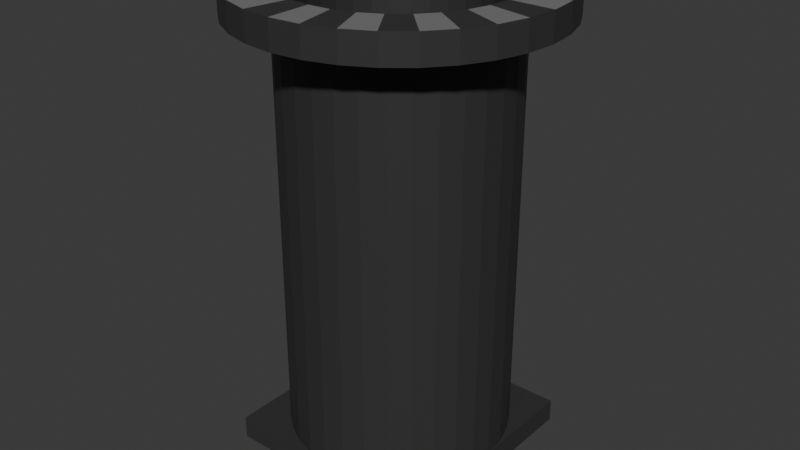 # Source: basketball_spawn_pipe.blend  (saved by Blender 4.0.36; exported with 4.5.12 LTS)
import bpy
from mathutils import Matrix  # noqa: F401  (used for matrix-valued properties, if any)

bpy.ops.wm.read_factory_settings(use_empty=True)
scene = bpy.context.scene
scene.name = 'Scene'

# ---- collections
col_collection = bpy.data.collections.new('Collection'); scene.collection.children.link(col_collection)

# ---- materials (node trees are filled in below, after node groups)
mat_material_001 = bpy.data.materials.new('Material.001')
mat_material_001.use_transparent_shadow = False
mat_material_002 = bpy.data.materials.new('Material.002')
mat_material_002.use_transparent_shadow = False

# ---- material node trees
mat_material_001.use_nodes = True; mat_material_001.node_tree.nodes.clear()
_N = mat_material_001.node_tree.nodes; _L = mat_material_001.node_tree.links
n0 = _N.new('ShaderNodeBsdfPrincipled'); n0.name = 'Principled BSDF'; n0.location = (10, 300)
n0.inputs[0].default_value = (0.03719, 0.03719, 0.03719, 1.0)
n0.inputs[3].default_value = 1.45
n1 = _N.new('ShaderNodeOutputMaterial'); n1.name = 'Material Output'; n1.location = (300, 300)
_L.new(n0.outputs[0], n1.inputs[0])
n1.is_active_output = True
mat_material_002.use_nodes = True; mat_material_002.node_tree.nodes.clear()
_N = mat_material_002.node_tree.nodes; _L = mat_material_002.node_tree.links
n0 = _N.new('ShaderNodeBsdfPrincipled'); n0.name = 'Principled BSDF'; n0.location = (10, 300)
n0.inputs[0].default_value = (0.1957, 0.1957, 0.1957, 1.0)
n0.inputs[3].default_value = 1.45
n1 = _N.new('ShaderNodeOutputMaterial'); n1.name = 'Material Output'; n1.location = (300, 300)
_L.new(n0.outputs[0], n1.inputs[0])
n1.is_active_output = True

# ---- world
world_world = bpy.data.worlds.new('World'); scene.world = world_world
world_world.use_nodes = True; world_world.node_tree.nodes.clear()
_N = world_world.node_tree.nodes; _L = world_world.node_tree.links
n0 = _N.new('ShaderNodeOutputWorld'); n0.name = 'World Output'; n0.location = (300, 300)
n1 = _N.new('ShaderNodeBackground'); n1.name = 'Background'; n1.location = (10, 300)
n1.inputs[0].default_value = (0.05088, 0.05088, 0.05088, 1.0)
_L.new(n1.outputs[0], n0.inputs[0])
n0.is_active_output = True
world_world.color = (0.05088, 0.05088, 0.05088)
world_world.use_sun_shadow = False
world_world.sun_shadow_jitter_overblur = 0.0

# ---- meshes
me_cylinder = bpy.data.meshes.new('Cylinder')
me_cylinder.from_pydata([(0.0, 1.0, -1.0), (0.0, 1.0, 1.0), (0.1951, 0.9808, -1.0), (0.1951, 0.9808, 1.0), (0.3827, 0.9239, -1.0), (0.3827, 0.9239, 1.0), (0.5556, 0.8315, -1.0), (0.5556, 0.8315, 1.0), (0.7071, 0.7071, -1.0), (0.7071, 0.7071, 1.0), (0.8315, 0.5556, -1.0), (0.8315, 0.5556, 1.0), (0.9239, 0.3827, -1.0), (0.9239, 0.3827, 1.0), (0.9808, 0.1951, -1.0), (0.9808, 0.1951, 1.0), (1.0, 0.0, -1.0), (1.0, 0.0, 1.0), (0.9808, -0.1951, -1.0), (0.9808, -0.1951, 1.0), (0.9239, -0.3827, -1.0), (0.9239, -0.3827, 1.0), (0.8315, -0.5556, -1.0), (0.8315, -0.5556, 1.0), (0.7071, -0.7071, -1.0), (0.7071, -0.7071, 1.0), (0.5556, -0.8315, -1.0), (0.5556, -0.8315, 1.0), (0.3827, -0.9239, -1.0), (0.3827, -0.9239, 1.0), (0.1951, -0.9808, -1.0), (0.1951, -0.9808, 1.0), (0.0, -1.0, -1.0), (0.0, -1.0, 1.0), (-0.1951, -0.9808, -1.0), (-0.1951, -0.9808, 1.0), (-0.3827, -0.9239, -1.0), (-0.3827, -0.9239, 1.0), (-0.5556, -0.8315, -1.0), (-0.5556, -0.8315, 1.0), (-0.7071, -0.7071, -1.0), (-0.7071, -0.7071, 1.0), (-0.8315, -0.5556, -1.0), (-0.8315, -0.5556, 1.0), (-0.9239, -0.3827, -1.0), (-0.9239, -0.3827, 1.0), (-0.9808, -0.1951, -1.0), (-0.9808, -0.1951, 1.0), (-1.0, 0.0, -1.0), (-1.0, 0.0, 1.0), (-0.9808, 0.1951, -1.0), (-0.9808, 0.1951, 1.0), (-0.9239, 0.3827, -1.0), (-0.9239, 0.3827, 1.0), (-0.8315, 0.5556, -1.0), (-0.8315, 0.5556, 1.0), (-0.7071, 0.7071, -1.0), (-0.7071, 0.7071, 1.0), (-0.5556, 0.8315, -1.0), (-0.5556, 0.8315, 1.0), (-0.3827, 0.9239, -1.0), (-0.3827, 0.9239, 1.0), (-0.1951, 0.9808, -1.0), (-0.1951, 0.9808, 1.0), (0.0, 1.0, 0.0), (0.1951, 0.9808, 0.0), (0.3827, 0.9239, 0.0), (0.5556, 0.8315, 0.0), (0.7071, 0.7071, 0.0), (0.8315, 0.5556, 0.0), (0.9239, 0.3827, 0.0), (0.9808, 0.1951, 0.0), (1.0, 0.0, 0.0), (0.9808, -0.1951, 0.0), (0.9239, -0.3827, 0.0), (0.8315, -0.5556, 0.0), (0.7071, -0.7071, 0.0), (0.5556, -0.8315, 0.0), (0.3827, -0.9239, 0.0), (0.1951, -0.9808, 0.0), (0.0, -1.0, 0.0), (-0.1951, -0.9808, 0.0), (-0.3827, -0.9239, 0.0), (-0.5556, -0.8315, 0.0), (-0.7071, -0.7071, 0.0), (-0.8315, -0.5556, 0.0), (-0.9239, -0.3827, 0.0), (-0.9808, -0.1951, 0.0), (-1.0, 0.0, 0.0), (-0.9808, 0.1951, 0.0), (-0.9239, 0.3827, 0.0), (-0.8315, 0.5556, 0.0), (-0.7071, 0.7071, 0.0), (-0.5556, 0.8315, 0.0), (-0.3827, 0.9239, 0.0), (-0.1951, 0.9808, 0.0), (0.0, 1.0, 0.5), (0.1951, 0.9808, 0.5), (0.3827, 0.9239, 0.5), (0.5556, 0.8315, 0.5), (0.7071, 0.7071, 0.5), (0.8315, 0.5556, 0.5), (0.9239, 0.3827, 0.5), (0.9808, 0.1951, 0.5), (1.0, 0.0, 0.5), (0.9808, -0.1951, 0.5), (0.9239, -0.3827, 0.5), (0.8315, -0.5556, 0.5), (0.7071, -0.7071, 0.5), (0.5556, -0.8315, 0.5), (0.3827, -0.9239, 0.5), (0.1951, -0.9808, 0.5), (0.0, -1.0, 0.5), (-0.1951, -0.9808, 0.5), (-0.3827, -0.9239, 0.5), (-0.5556, -0.8315, 0.5), (-0.7071, -0.7071, 0.5), (-0.8315, -0.5556, 0.5), (-0.9239, -0.3827, 0.5), (-0.9808, -0.1951, 0.5), (-1.0, 0.0, 0.5), (-0.9808, 0.1951, 0.5), (-0.9239, 0.3827, 0.5), (-0.8315, 0.5556, 0.5), (-0.7071, 0.7071, 0.5), (-0.5556, 0.8315, 0.5), (-0.3827, 0.9239, 0.5), (-0.1951, 0.9808, 0.5), (0.0, 1.0, 0.75), (0.1951, 0.9808, 0.75), (0.3827, 0.9239, 0.75), (0.5556, 0.8315, 0.75), (0.7071, 0.7071, 0.75), (0.8315, 0.5556, 0.75), (0.9239, 0.3827, 0.75), (0.9808, 0.1951, 0.75), (1.0, 0.0, 0.75), (0.9808, -0.1951, 0.75), (0.9239, -0.3827, 0.75), (0.8315, -0.5556, 0.75), (0.7071, -0.7071, 0.75), (0.5556, -0.8315, 0.75), (0.3827, -0.9239, 0.75), (0.1951, -0.9808, 0.75), (0.0, -1.0, 0.75), (-0.1951, -0.9808, 0.75), (-0.3827, -0.9239, 0.75), (-0.5556, -0.8315, 0.75), (-0.7071, -0.7071, 0.75), (-0.8315, -0.5556, 0.75), (-0.9239, -0.3827, 0.75), (-0.9808, -0.1951, 0.75), (-1.0, 0.0, 0.75), (-0.9808, 0.1951, 0.75), (-0.9239, 0.3827, 0.75), (-0.8315, 0.5556, 0.75), (-0.7071, 0.7071, 0.75), (-0.5556, 0.8315, 0.75), (-0.3827, 0.9239, 0.75), (-0.1951, 0.9808, 0.75), (0.2711, 1.363, 1.0), (0.0, 1.39, 1.0), (0.0, 1.39, 0.75), (0.5318, 1.284, 1.0), (0.772, 1.155, 1.0), (0.9826, 0.9826, 1.0), (1.155, 0.772, 1.0), (1.284, 0.5318, 1.0), (1.363, 0.2711, 1.0), (1.39, 0.0, 1.0), (1.363, -0.2711, 1.0), (1.284, -0.5318, 1.0), (1.155, -0.772, 1.0), (0.9826, -0.9826, 1.0), (0.772, -1.155, 1.0), (0.5318, -1.284, 1.0), (0.2711, -1.363, 1.0), (0.0, -1.39, 1.0), (-0.2711, -1.363, 1.0), (-0.5318, -1.284, 1.0), (-0.772, -1.155, 1.0), (-0.9826, -0.9826, 1.0), (-1.155, -0.772, 1.0), (-1.284, -0.5318, 1.0), (-1.363, -0.2711, 1.0), (-1.39, 0.0, 1.0), (-1.363, 0.2711, 1.0), (-1.284, 0.5318, 1.0), (-1.155, 0.772, 1.0), (-0.9826, 0.9826, 1.0), (-0.772, 1.155, 1.0), (-0.5318, 1.284, 1.0), (-0.2711, 1.363, 1.0), (0.2711, 1.363, 0.75), (0.5318, 1.284, 0.75), (0.772, 1.155, 0.75), (0.9826, 0.9826, 0.75), (1.155, 0.772, 0.75), (1.284, 0.5318, 0.75), (1.363, 0.2711, 0.75), (1.39, 0.0, 0.75), (1.363, -0.2711, 0.75), (1.284, -0.5318, 0.75), (1.155, -0.772, 0.75), (0.9826, -0.9826, 0.75), (0.772, -1.155, 0.75), (0.5318, -1.284, 0.75), (0.2711, -1.363, 0.75), (0.0, -1.39, 0.75), (-0.2711, -1.363, 0.75), (-0.5318, -1.284, 0.75), (-0.772, -1.155, 0.75), (-0.9826, -0.9826, 0.75), (-1.155, -0.772, 0.75), (-1.284, -0.5318, 0.75), (-1.363, -0.2711, 0.75), (-1.39, 0.0, 0.75), (-1.363, 0.2711, 0.75), (-1.284, 0.5318, 0.75), (-1.155, 0.772, 0.75), (-0.9826, 0.9826, 0.75), (-0.772, 1.155, 0.75), (-0.5318, 1.284, 0.75), (-0.2711, 1.363, 0.75), (0.0, 1.0, -3.133), (0.1951, 0.9808, -3.133), (0.3827, 0.9239, -3.133), (0.5556, 0.8315, -3.133), (0.7071, 0.7071, -3.133), (0.8315, 0.5556, -3.133), (0.9239, 0.3827, -3.133), (0.9808, 0.1951, -3.133), (1.0, 0.0, -3.133), (0.9808, -0.1951, -3.133), (0.9239, -0.3827, -3.133), (0.8315, -0.5556, -3.133), (0.7071, -0.7071, -3.133), (0.5556, -0.8315, -3.133), (0.3827, -0.9239, -3.133), (0.1951, -0.9808, -3.133), (0.0, -1.0, -3.133), (-0.1951, -0.9808, -3.133), (-0.3827, -0.9239, -3.133), (-0.5556, -0.8315, -3.133), (-0.7071, -0.7071, -3.133), (-0.8315, -0.5556, -3.133), (-0.9239, -0.3827, -3.133), (-0.9808, -0.1951, -3.133), (-1.0, 0.0, -3.133), (-0.9808, 0.1951, -3.133), (-0.9239, 0.3827, -3.133), (-0.8315, 0.5556, -3.133), (-0.7071, 0.7071, -3.133), (-0.5556, 0.8315, -3.133), (-0.3827, 0.9239, -3.133), (-0.1951, 0.9808, -3.133), (-1.0, -1.0, -3.024), (1.0, -1.0, -3.024), (-1.0, 1.0, -3.024), (1.0, 1.0, -3.024)], [(65, 2), (66, 4), (67, 6), (68, 8), (69, 10), (70, 12), (71, 14), (72, 16), (73, 18), (74, 20), (75, 22), (76, 24), (77, 26), (78, 28), (79, 30), (80, 32), (81, 34), (82, 36), (83, 38), (84, 40), (85, 42), (86, 44), (87, 46), (88, 48), (89, 50), (90, 52), (91, 54), (92, 56), (93, 58), (94, 60), (95, 62), (0, 64), (97, 65), (98, 66), (99, 67), (100, 68), (101, 69), (102, 70), (103, 71), (104, 72), (105, 73), (106, 74), (107, 75), (108, 76), (109, 77), (110, 78), (111, 79), (112, 80), (113, 81), (114, 82), (115, 83), (116, 84), (117, 85), (118, 86), (119, 87), (120, 88), (121, 89), (122, 90), (123, 91), (124, 92), (125, 93), (126, 94), (127, 95), (64, 96), (129, 97), (130, 98), (131, 99), (132, 100), (133, 101), (134, 102), (135, 103), (136, 104), (137, 105), (138, 106), (139, 107), (140, 108), (141, 109), (142, 110), (143, 111), (144, 112), (145, 113), (146, 114), (147, 115), (148, 116), (149, 117), (150, 118), (151, 119), (152, 120), (153, 121), (154, 122), (155, 123), (156, 124), (157, 125), (158, 126), (159, 127), (96, 128)], [(53, 55, 188, 187), (1, 3, 160, 161), (145, 144, 208, 209), (35, 37, 179, 178), (146, 145, 209, 210), (17, 19, 170, 169), (147, 146, 210, 211), (51, 53, 187, 186), (148, 147, 211, 212), (33, 35, 178, 177), (149, 148, 212, 213), (15, 17, 169, 168), (150, 149, 213, 214), (49, 51, 186, 185), (151, 150, 214, 215), (31, 33, 177, 176), (152, 151, 215, 216), (13, 15, 168, 167), (153, 152, 216, 217), (47, 49, 185, 184), (154, 153, 217, 218), (29, 31, 176, 175), (155, 154, 218, 219), (11, 13, 167, 166), (129, 128, 162, 193), (63, 1, 161, 192), (156, 155, 219, 220), (130, 129, 193, 194), (45, 47, 184, 183), (157, 156, 220, 221), (131, 130, 194, 195), (27, 29, 175, 174), (141, 140, 204, 205), (142, 141, 205, 206), (143, 142, 206, 207), (144, 143, 207, 208), (222, 191, 192, 223), (220, 189, 190, 221), (218, 187, 188, 219), (216, 185, 186, 217), (214, 183, 184, 215), (5, 7, 164, 163), (57, 59, 190, 189), (39, 41, 181, 180), (21, 23, 172, 171), (212, 181, 182, 213), (210, 179, 180, 211), (208, 177, 178, 209), (206, 175, 176, 207), (204, 173, 174, 205), (202, 171, 172, 203), (200, 169, 170, 201), (198, 167, 168, 199), (196, 165, 166, 197), (194, 163, 164, 195), (162, 161, 160, 193), (3, 5, 163, 160), (55, 57, 189, 188), (37, 39, 180, 179), (19, 21, 171, 170), (223, 192, 161, 162), (221, 190, 191, 222), (219, 188, 189, 220), (217, 186, 187, 218), (215, 184, 185, 216), (23, 25, 173, 172), (138, 137, 201, 202), (139, 138, 202, 203), (140, 139, 203, 204), (213, 182, 183, 214), (211, 180, 181, 212), (209, 178, 179, 210), (207, 176, 177, 208), (205, 174, 175, 206), (203, 172, 173, 204), (201, 170, 171, 202), (199, 168, 169, 200), (197, 166, 167, 198), (195, 164, 165, 196), (193, 160, 163, 194), (48, 46, 151, 152), (50, 48, 152, 153), (52, 50, 153, 154), (54, 52, 154, 155), (56, 54, 155, 156), (58, 56, 156, 157), (60, 58, 157, 158), (62, 60, 158, 159), (0, 62, 159, 128), (40, 38, 147, 148), (42, 40, 148, 149), (44, 42, 149, 150), (46, 44, 150, 151), (38, 36, 146, 147), (36, 34, 145, 146), (34, 32, 144, 145), (32, 30, 143, 144), (28, 26, 141, 142), (26, 24, 140, 141), (24, 22, 139, 140), (2, 0, 128, 129), (4, 2, 129, 130), (6, 4, 130, 131), (8, 6, 131, 132), (10, 8, 132, 133), (12, 10, 133, 134), (14, 12, 134, 135), (16, 14, 135, 136), (18, 16, 136, 137), (20, 18, 137, 138), (22, 20, 138, 139), (30, 28, 142, 143), (137, 136, 200, 201), (41, 43, 182, 181), (136, 135, 199, 200), (59, 61, 191, 190), (135, 134, 198, 199), (7, 9, 165, 164), (25, 27, 174, 173), (134, 133, 197, 198), (128, 159, 223, 162), (43, 45, 183, 182), (133, 132, 196, 197), (159, 158, 222, 223), (61, 63, 192, 191), (132, 131, 195, 196), (9, 11, 166, 165), (158, 157, 221, 222), (14, 16, 232, 231), (32, 34, 241, 240), (50, 52, 250, 249), (6, 8, 228, 227), (24, 26, 237, 236), (42, 44, 246, 245), (60, 62, 255, 254), (16, 18, 233, 232), (34, 36, 242, 241), (52, 54, 251, 250), (8, 10, 229, 228), (26, 28, 238, 237), (44, 46, 247, 246), (0, 2, 225, 224), (62, 0, 224, 255), (18, 20, 234, 233), (36, 38, 243, 242), (54, 56, 252, 251), (10, 12, 230, 229), (28, 30, 239, 238), (46, 48, 248, 247), (2, 4, 226, 225), (20, 22, 235, 234), (38, 40, 244, 243), (56, 58, 253, 252), (12, 14, 231, 230), (30, 32, 240, 239), (48, 50, 249, 248), (4, 6, 227, 226), (22, 24, 236, 235), (40, 42, 245, 244), (58, 60, 254, 253), (256, 257, 259, 258)])
me_cylinder.polygons.foreach_set('material_index', [0, 0, 0, 1, 0, 0, 0, 1, 0, 0, 0, 1, 0, 0, 0, 1, 0, 0, 0, 1, 0, 0, 0, 1, 0, 1, 0, 0, 0, 0, 0, 1, 0, 0, 0, 0, 0, 0, 0, 0, 0, 0, 0, 1, 0, 0, 0, 0, 0, 0, 0, 0, 0, 0, 0, 0, 1, 1, 0, 1, 0, 0, 0, 0, 0, 1, 0, 0, 0, 0, 0, 0, 0, 0, 0, 0, 0, 0, 0, 0, 0, 0, 0, 0, 0, 0, 0, 0, 0, 0, 0, 0, 0, 0, 0, 0, 0, 0, 0, 0, 0, 0, 0, 0, 0, 0, 0, 0, 0, 0, 0, 0, 0, 0, 0, 1, 0, 1, 0, 0, 0, 1, 0, 0, 0, 0, 0, 0, 0, 0, 0, 0, 0, 0, 0, 0, 0, 0, 0, 0, 0, 0, 0, 0, 0, 0, 0, 0, 0, 0, 0, 0, 0, 0, 0, 0, 0, 0, 0, 0, 0])
_uv = me_cylinder.uv_layers.new(name='UVMap')
_uv.uv.foreach_set('vector', [0.0, 0.0, 0.0, 0.0, 0.0, 0.0, 0.0, 0.0, 0.0, 0.0, 0.0, 0.0, 0.0, 0.0, 0.0, 0.0, 0.4688, 0.9375, 0.5, 0.9375, 0.5, 0.9375, 0.4688, 0.9375, 0.0, 0.0, 0.0, 0.0, 0.0, 0.0, 0.0, 0.0, 0.4375, 0.9375, 0.4688, 0.9375, 0.4688, 0.9375, 0.4375, 0.9375, 0.0, 0.0, 0.0, 0.0, 0.0, 0.0, 0.0, 0.0, 0.4062, 0.9375, 0.4375, 0.9375, 0.4375, 0.9375, 0.4062, 0.9375, 0.0, 0.0, 0.0, 0.0, 0.0, 0.0, 0.0, 0.0, 0.375, 0.9375, 0.4062, 0.9375, 0.4062, 0.9375, 0.375, 0.9375, 0.0, 0.0, 0.0, 0.0, 0.0, 0.0, 0.0, 0.0, 0.3438, 0.9375, 0.375, 0.9375, 0.375, 0.9375, 0.3438, 0.9375, 0.0, 0.0, 0.0, 0.0, 0.0, 0.0, 0.0, 0.0, 0.3125, 0.9375, 0.3438, 0.9375, 0.3438, 0.9375, 0.3125, 0.9375, 0.0, 0.0, 0.0, 0.0, 0.0, 0.0, 0.0, 0.0, 0.2812, 0.9375, 0.3125, 0.9375, 0.3125, 0.9375, 0.2812, 0.9375, 0.0, 0.0, 0.0, 0.0, 0.0, 0.0, 0.0, 0.0, 0.25, 0.9375, 0.2812, 0.9375, 0.2812, 0.9375, 0.25, 0.9375, 0.0, 0.0, 0.0, 0.0, 0.0, 0.0, 0.0, 0.0, 0.2188, 0.9375, 0.25, 0.9375, 0.25, 0.9375, 0.2188, 0.9375, 0.0, 0.0, 0.0, 0.0, 0.0, 0.0, 0.0, 0.0, 0.1875, 0.9375, 0.2188, 0.9375, 0.2188, 0.9375, 0.1875, 0.9375, 0.0, 0.0, 0.0, 0.0, 0.0, 0.0, 0.0, 0.0, 0.1562, 0.9375, 0.1875, 0.9375, 0.1875, 0.9375, 0.1562, 0.9375, 0.0, 0.0, 0.0, 0.0, 0.0, 0.0, 0.0, 0.0, 0.9688, 0.9375, 1.0, 0.9375, 1.0, 0.9375, 0.9688, 0.9375, 0.0, 0.0, 0.0, 0.0, 0.0, 0.0, 0.0, 0.0, 0.125, 0.9375, 0.1562, 0.9375, 0.1562, 0.9375, 0.125, 0.9375, 0.9375, 0.9375, 0.9688, 0.9375, 0.9688, 0.9375, 0.9375, 0.9375, 0.0, 0.0, 0.0, 0.0, 0.0, 0.0, 0.0, 0.0, 0.09375, 0.9375, 0.125, 0.9375, 0.125, 0.9375, 0.09375, 0.9375, 0.9062, 0.9375, 0.9375, 0.9375, 0.9375, 0.9375, 0.9062, 0.9375, 0.0, 0.0, 0.0, 0.0, 0.0, 0.0, 0.0, 0.0, 0.5938, 0.9375, 0.625, 0.9375, 0.625, 0.9375, 0.5938, 0.9375, 0.5625, 0.9375, 0.5938, 0.9375, 0.5938, 0.9375, 0.5625, 0.9375, 0.5312, 0.9375, 0.5625, 0.9375, 0.5625, 0.9375, 0.5312, 0.9375, 0.5, 0.9375, 0.5312, 0.9375, 0.5312, 0.9375, 0.5, 0.9375, 0.0625, 0.9375, 0.0625, 1.0, 0.03125, 1.0, 0.03125, 0.9375, 0.125, 0.9375, 0.125, 1.0, 0.09375, 1.0, 0.09375, 0.9375, 0.1875, 0.9375, 0.1875, 1.0, 0.1562, 1.0, 0.1562, 0.9375, 0.25, 0.9375, 0.25, 1.0, 0.2188, 1.0, 0.2188, 0.9375, 0.3125, 0.9375, 0.3125, 1.0, 0.2812, 1.0, 0.2812, 0.9375, 0.0, 0.0, 0.0, 0.0, 0.0, 0.0, 0.0, 0.0, 0.0, 0.0, 0.0, 0.0, 0.0, 0.0, 0.0, 0.0, 0.0, 0.0, 0.0, 0.0, 0.0, 0.0, 0.0, 0.0, 0.0, 0.0, 0.0, 0.0, 0.0, 0.0, 0.0, 0.0, 0.375, 0.9375, 0.375, 1.0, 0.3438, 1.0, 0.3438, 0.9375, 0.4375, 0.9375, 0.4375, 1.0, 0.4062, 1.0, 0.4062, 0.9375, 0.5, 0.9375, 0.5, 1.0, 0.4688, 1.0, 0.4688, 0.9375, 0.5625, 0.9375, 0.5625, 1.0, 0.5312, 1.0, 0.5312, 0.9375, 0.625, 0.9375, 0.625, 1.0, 0.5938, 1.0, 0.5938, 0.9375, 0.6875, 0.9375, 0.6875, 1.0, 0.6562, 1.0, 0.6562, 0.9375, 0.75, 0.9375, 0.75, 1.0, 0.7188, 1.0, 0.7188, 0.9375, 0.8125, 0.9375, 0.8125, 1.0, 0.7812, 1.0, 0.7812, 0.9375, 0.875, 0.9375, 0.875, 1.0, 0.8438, 1.0, 0.8438, 0.9375, 0.9375, 0.9375, 0.9375, 1.0, 0.9062, 1.0, 0.9062, 0.9375, 1.0, 0.9375, 1.0, 1.0, 0.9688, 1.0, 0.9688, 0.9375, 0.0, 0.0, 0.0, 0.0, 0.0, 0.0, 0.0, 0.0, 0.0, 0.0, 0.0, 0.0, 0.0, 0.0, 0.0, 0.0, 0.0, 0.0, 0.0, 0.0, 0.0, 0.0, 0.0, 0.0, 0.0, 0.0, 0.0, 0.0, 0.0, 0.0, 0.0, 0.0, 0.03125, 0.9375, 0.03125, 1.0, 0.0, 1.0, 0.0, 0.9375, 0.09375, 0.9375, 0.09375, 1.0, 0.0625, 1.0, 0.0625, 0.9375, 0.1562, 0.9375, 0.1562, 1.0, 0.125, 1.0, 0.125, 0.9375, 0.2188, 0.9375, 0.2188, 1.0, 0.1875, 1.0, 0.1875, 0.9375, 0.2812, 0.9375, 0.2812, 1.0, 0.25, 1.0, 0.25, 0.9375, 0.0, 0.0, 0.0, 0.0, 0.0, 0.0, 0.0, 0.0, 0.6875, 0.9375, 0.7188, 0.9375, 0.7188, 0.9375, 0.6875, 0.9375, 0.6562, 0.9375, 0.6875, 0.9375, 0.6875, 0.9375, 0.6562, 0.9375, 0.625, 0.9375, 0.6562, 0.9375, 0.6562, 0.9375, 0.625, 0.9375, 0.3438, 0.9375, 0.3438, 1.0, 0.3125, 1.0, 0.3125, 0.9375, 0.4062, 0.9375, 0.4062, 1.0, 0.375, 1.0, 0.375, 0.9375, 0.4688, 0.9375, 0.4688, 1.0, 0.4375, 1.0, 0.4375, 0.9375, 0.5312, 0.9375, 0.5312, 1.0, 0.5, 1.0, 0.5, 0.9375, 0.5938, 0.9375, 0.5938, 1.0, 0.5625, 1.0, 0.5625, 0.9375, 0.6562, 0.9375, 0.6562, 1.0, 0.625, 1.0, 0.625, 0.9375, 0.7188, 0.9375, 0.7188, 1.0, 0.6875, 1.0, 0.6875, 0.9375, 0.7812, 0.9375, 0.7812, 1.0, 0.75, 1.0, 0.75, 0.9375, 0.8438, 0.9375, 0.8438, 1.0, 0.8125, 1.0, 0.8125, 0.9375, 0.9062, 0.9375, 0.9062, 1.0, 0.875, 1.0, 0.875, 0.9375, 0.9688, 0.9375, 0.9688, 1.0, 0.9375, 1.0, 0.9375, 0.9375, 0.0, 0.0, 0.0, 0.0, 0.2812, 0.9375, 0.25, 0.9375, 0.0, 0.0, 0.0, 0.0, 0.25, 0.9375, 0.2188, 0.9375, 0.0, 0.0, 0.0, 0.0, 0.2188, 0.9375, 0.1875, 0.9375, 0.0, 0.0, 0.0, 0.0, 0.1875, 0.9375, 0.1562, 0.9375, 0.0, 0.0, 0.0, 0.0, 0.1562, 0.9375, 0.125, 0.9375, 0.0, 0.0, 0.0, 0.0, 0.125, 0.9375, 0.09375, 0.9375, 0.0, 0.0, 0.0, 0.0, 0.09375, 0.9375, 0.0625, 0.9375, 0.0, 0.0, 0.0, 0.0, 0.0625, 0.9375, 0.03125, 0.9375, 0.0, 0.0, 0.0, 0.0, 0.03125, 0.9375, 1.0, 0.9375, 0.0, 0.0, 0.0, 0.0, 0.4062, 0.9375, 0.375, 0.9375, 0.0, 0.0, 0.0, 0.0, 0.375, 0.9375, 0.3438, 0.9375, 0.0, 0.0, 0.0, 0.0, 0.3438, 0.9375, 0.3125, 0.9375, 0.0, 0.0, 0.0, 0.0, 0.3125, 0.9375, 0.2812, 0.9375, 0.0, 0.0, 0.0, 0.0, 0.4375, 0.9375, 0.4062, 0.9375, 0.0, 0.0, 0.0, 0.0, 0.4688, 0.9375, 0.4375, 0.9375, 0.0, 0.0, 0.0, 0.0, 0.5, 0.9375, 0.4688, 0.9375, 0.0, 0.0, 0.0, 0.0, 0.5312, 0.9375, 0.5, 0.9375, 0.0, 0.0, 0.0, 0.0, 0.5938, 0.9375, 0.5625, 0.9375, 0.0, 0.0, 0.0, 0.0, 0.625, 0.9375, 0.5938, 0.9375, 0.0, 0.0, 0.0, 0.0, 0.6562, 0.9375, 0.625, 0.9375, 0.0, 0.0, 0.0, 0.0, 1.0, 0.9375, 0.9688, 0.9375, 0.0, 0.0, 0.0, 0.0, 0.9688, 0.9375, 0.9375, 0.9375, 0.0, 0.0, 0.0, 0.0, 0.9375, 0.9375, 0.9062, 0.9375, 0.0, 0.0, 0.0, 0.0, 0.9062, 0.9375, 0.875, 0.9375, 0.0, 0.0, 0.0, 0.0, 0.875, 0.9375, 0.8438, 0.9375, 0.0, 0.0, 0.0, 0.0, 0.8438, 0.9375, 0.8125, 0.9375, 0.0, 0.0, 0.0, 0.0, 0.8125, 0.9375, 0.7812, 0.9375, 0.0, 0.0, 0.0, 0.0, 0.7812, 0.9375, 0.75, 0.9375, 0.0, 0.0, 0.0, 0.0, 0.75, 0.9375, 0.7188, 0.9375, 0.0, 0.0, 0.0, 0.0, 0.7188, 0.9375, 0.6875, 0.9375, 0.0, 0.0, 0.0, 0.0, 0.6875, 0.9375, 0.6562, 0.9375, 0.0, 0.0, 0.0, 0.0, 0.5625, 0.9375, 0.5312, 0.9375, 0.7188, 0.9375, 0.75, 0.9375, 0.75, 0.9375, 0.7188, 0.9375, 0.0, 0.0, 0.0, 0.0, 0.0, 0.0, 0.0, 0.0, 0.75, 0.9375, 0.7812, 0.9375, 0.7812, 0.9375, 0.75, 0.9375, 0.0, 0.0, 0.0, 0.0, 0.0, 0.0, 0.0, 0.0, 0.7812, 0.9375, 0.8125, 0.9375, 0.8125, 0.9375, 0.7812, 0.9375, 0.0, 0.0, 0.0, 0.0, 0.0, 0.0, 0.0, 0.0, 0.0, 0.0, 0.0, 0.0, 0.0, 0.0, 0.0, 0.0, 0.8125, 0.9375, 0.8438, 0.9375, 0.8438, 0.9375, 0.8125, 0.9375, 1.0, 0.9375, 0.03125, 0.9375, 0.03125, 0.9375, 1.0, 0.9375, 0.0, 0.0, 0.0, 0.0, 0.0, 0.0, 0.0, 0.0, 0.8438, 0.9375, 0.875, 0.9375, 0.875, 0.9375, 0.8438, 0.9375, 0.03125, 0.9375, 0.0625, 0.9375, 0.0625, 0.9375, 0.03125, 0.9375, 0.0, 0.0, 0.0, 0.0, 0.0, 0.0, 0.0, 0.0, 0.875, 0.9375, 0.9062, 0.9375, 0.9062, 0.9375, 0.875, 0.9375, 0.0, 0.0, 0.0, 0.0, 0.0, 0.0, 0.0, 0.0, 0.0625, 0.9375, 0.09375, 0.9375, 0.09375, 0.9375, 0.0625, 0.9375, 0.0, 0.0, 0.0, 0.0, 0.0, 0.0, 0.0, 0.0, 0.0, 0.0, 0.0, 0.0, 0.0, 0.0, 0.0, 0.0, 0.0, 0.0, 0.0, 0.0, 0.0, 0.0, 0.0, 0.0, 0.0, 0.0, 0.0, 0.0, 0.0, 0.0, 0.0, 0.0, 0.0, 0.0, 0.0, 0.0, 0.0, 0.0, 0.0, 0.0, 0.0, 0.0, 0.0, 0.0, 0.0, 0.0, 0.0, 0.0, 0.0, 0.0, 0.0, 0.0, 0.0, 0.0, 0.0, 0.0, 0.0, 0.0, 0.0, 0.0, 0.0, 0.0, 0.0, 0.0, 0.0, 0.0, 0.0, 0.0, 0.0, 0.0, 0.0, 0.0, 0.0, 0.0, 0.0, 0.0, 0.0, 0.0, 0.0, 0.0, 0.0, 0.0, 0.0, 0.0, 0.0, 0.0, 0.0, 0.0, 0.0, 0.0, 0.0, 0.0, 0.0, 0.0, 0.0, 0.0, 0.0, 0.0, 0.0, 0.0, 0.0, 0.0, 0.0, 0.0, 0.0, 0.0, 0.0, 0.0, 0.0, 0.0, 0.0, 0.0, 0.0, 0.0, 0.0, 0.0, 0.0, 0.0, 0.0, 0.0, 0.0, 0.0, 0.0, 0.0, 0.0, 0.0, 0.0, 0.0, 0.0, 0.0, 0.0, 0.0, 0.0, 0.0, 0.0, 0.0, 0.0, 0.0, 0.0, 0.0, 0.0, 0.0, 0.0, 0.0, 0.0, 0.0, 0.0, 0.0, 0.0, 0.0, 0.0, 0.0, 0.0, 0.0, 0.0, 0.0, 0.0, 0.0, 0.0, 0.0, 0.0, 0.0, 0.0, 0.0, 0.0, 0.0, 0.0, 0.0, 0.0, 0.0, 0.0, 0.0, 0.0, 0.0, 0.0, 0.0, 0.0, 0.0, 0.0, 0.0, 0.0, 0.0, 0.0, 0.0, 0.0, 0.0, 0.0, 0.0, 0.0, 0.0, 0.0, 0.0, 0.0, 0.0, 0.0, 0.0, 0.0, 0.0, 0.0, 0.0, 0.0, 0.0, 0.0, 0.0, 0.0, 0.0, 0.0, 0.0, 0.0, 0.0, 0.0, 0.0, 0.0, 0.0, 0.0, 0.0, 0.0, 0.0, 0.0, 0.0, 0.0, 0.0, 0.0, 0.0, 0.0, 0.0, 0.0, 0.0, 0.0, 0.0, 0.0, 0.0, 0.0, 0.0, 0.0, 0.0, 0.0, 0.0, 0.0, 0.0, 0.0, 0.0, 0.0, 0.0, 0.0, 0.0, 0.0, 0.0, 0.0, 0.0, 0.0, 0.0, 0.0, 0.0, 0.0, 0.0, 0.0, 0.0, 1.0, 0.0, 1.0, 1.0, 0.0, 1.0])
me_cylinder.materials.append(mat_material_001)
me_cylinder.materials.append(mat_material_002)
me_cylinder.update()

# ---- objects
ob_cylinder = bpy.data.objects.new('Cylinder', me_cylinder)

# ---- transforms, parenting, visibility, modifiers, constraints
ob_cylinder.location = (0.0, 0.0, 0.0)
_m = ob_cylinder.modifiers.new('Solidify', 'SOLIDIFY')
_m.thickness = 0.21

# ---- collection membership
col_collection.objects.link(ob_cylinder)

# ---- scene / render settings (as saved in the file)
scene.frame_start = 1; scene.frame_end = 250; scene.frame_set(1)
scene.render.engine = 'BLENDER_EEVEE_NEXT'
scene.cycles.sampling_pattern = 'TABULATED_SOBOL'
bpy.context.view_layer.update()

# ---- added for rendering (the .blend has no active camera and no usable light): camera, sun
cam_auto = bpy.data.cameras.new('AutoCamera')
cam_auto.lens = 50.0
cam_auto.sensor_width = 36.0
cam_auto.clip_end = 1000.0
ob_auto_camera = bpy.data.objects.new('AutoCamera', cam_auto)
scene.collection.objects.link(ob_auto_camera)
ob_auto_camera.location = (5.34504, -6.41405, 3.15913)
ob_auto_camera.rotation_euler = (1.09748, -7.21219e-08, 0.694738)
scene.camera = ob_auto_camera
light_auto_sun = bpy.data.lights.new('AutoSun', 'SUN')
light_auto_sun.energy = 3.0
light_auto_sun.angle = 0.0523599
ob_auto_sun = bpy.data.objects.new('AutoSun', light_auto_sun)
scene.collection.objects.link(ob_auto_sun)
ob_auto_sun.rotation_euler = (0.872665, 0.174533, 0.523599)
bpy.context.view_layer.update()
